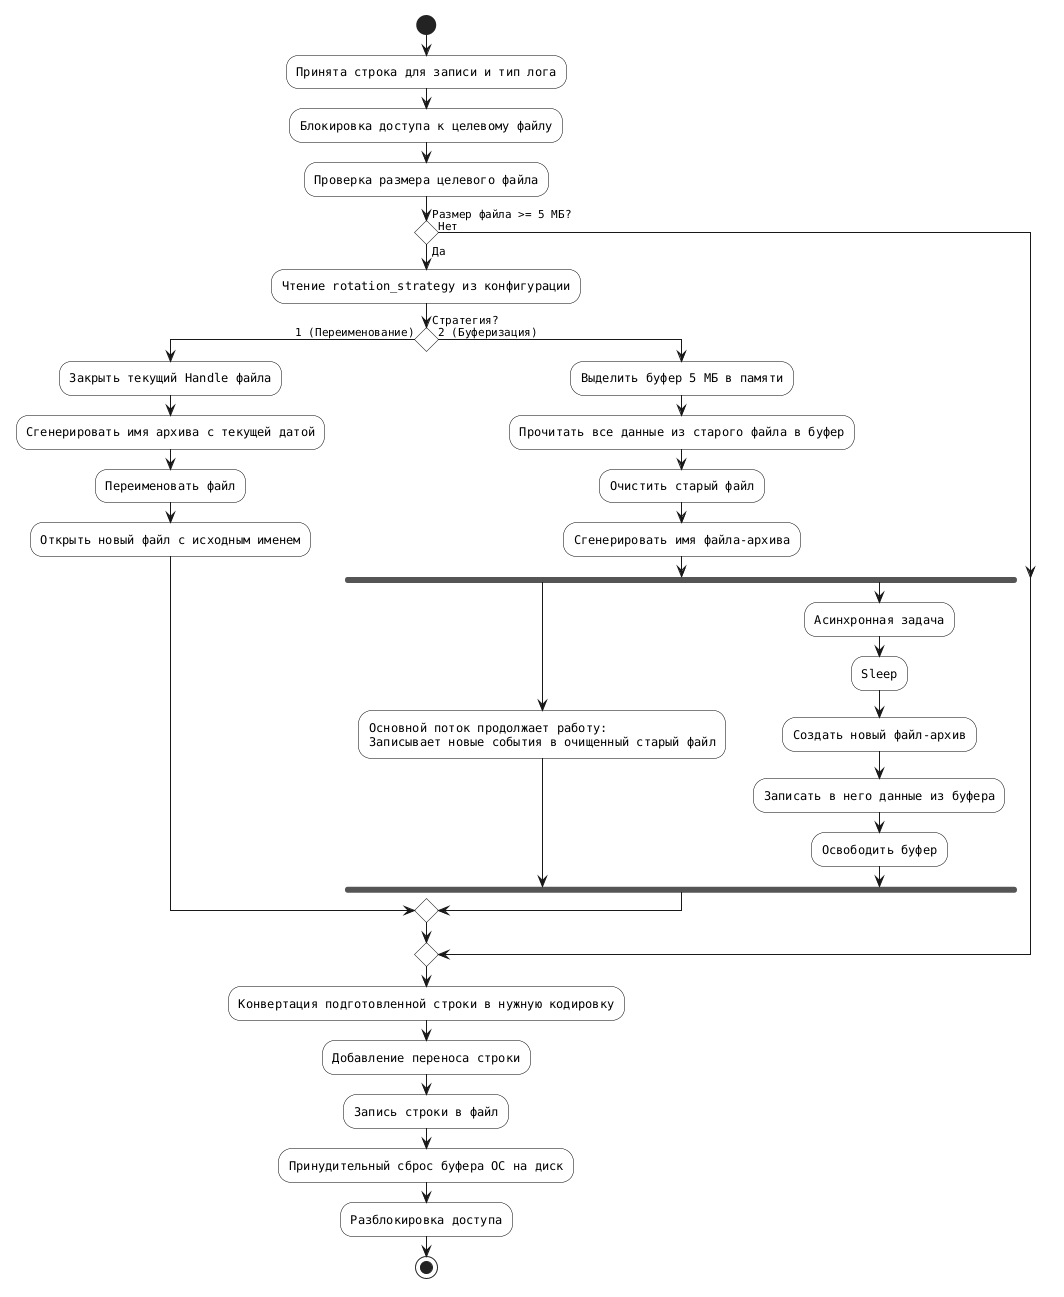

The diagram above was rendered by PlantUML. Its source (embedded in the PNG):
@startuml
skinparam monochrome true
skinparam shadowing false
skinparam DefaultFontName "Courier"
skinparam conditionStyle diamond
skinparam ActivityDiamondBackgroundColor #white
skinparam ActivityBackgroundColor #white
skinparam ActivityBorderColor #black

start
:Принята строка для записи и тип лога;
:Блокировка доступа к целевому файлу;
:Проверка размера целевого файла;

if (Размер файла >= 5 МБ?) then (Да)
    :Чтение rotation_strategy из конфигурации;
    if (Стратегия?) then (1 (Переименование))
        :Закрыть текущий Handle файла;
        :Сгенерировать имя архива с текущей датой;
        :Переименовать файл;
        :Открыть новый файл с исходным именем;
    else (2 (Буферизация))
        :Выделить буфер 5 МБ в памяти;
        :Прочитать все данные из старого файла в буфер;
        :Очистить старый файл;
        :Сгенерировать имя файла-архива;
        
        fork
            :Основной поток продолжает работу:
            Записывает новые события в очищенный старый файл;
        fork again
            :Асинхронная задача;
            :Sleep;
            :Создать новый файл-архив;
            :Записать в него данные из буфера;
            :Освободить буфер;
         end fork
    endif
else (Нет)
endif

:Конвертация подготовленной строки в нужную кодировку;
:Добавление переноса строки;
:Запись строки в файл;
:Принудительный сброс буфера ОС на диск;
:Разблокировка доступа;
stop
@enduml